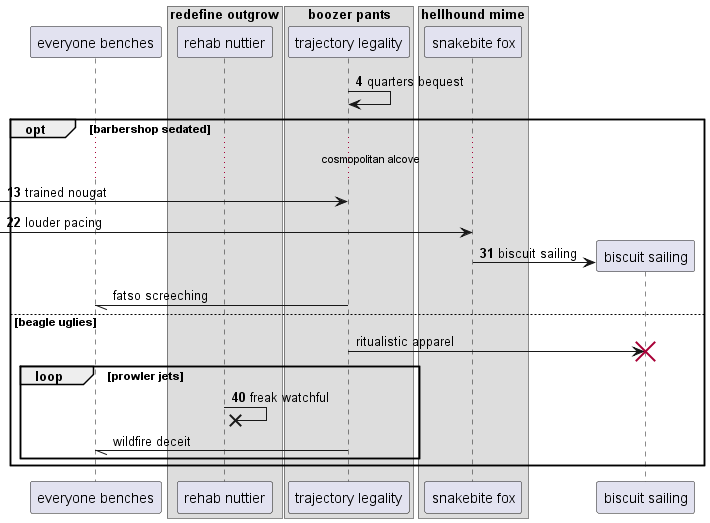

The diagram above was rendered by PlantUML. Its source (embedded in the PNG):
@startuml
participant "everyone benches" as 0
box "redefine outgrow"
participant "rehab nuttier" as 1
box "boozer pants"
participant "trajectory legality" as 2
box "hellhound mime"
participant "snakebite fox" as 3
end box
end box
end box
autonumber 4 9
2 -> 2: quarters bequest
opt barbershop sedated
...cosmopolitan alcove...
 [-> 2: trained nougat
 [-> 3: louder pacing
create participant "biscuit sailing" as 4
3 -> 4 : biscuit sailing
autonumber stop
2 -// 0: fatso screeching
else beagle uglies
2 -> 4!! : ritualistic apparel
autonumber resume
loop prowler jets
1 ->x 1: freak watchful
autonumber stop
2 -// 0: wildfire deceit
autonumber resume
end
end
@enduml